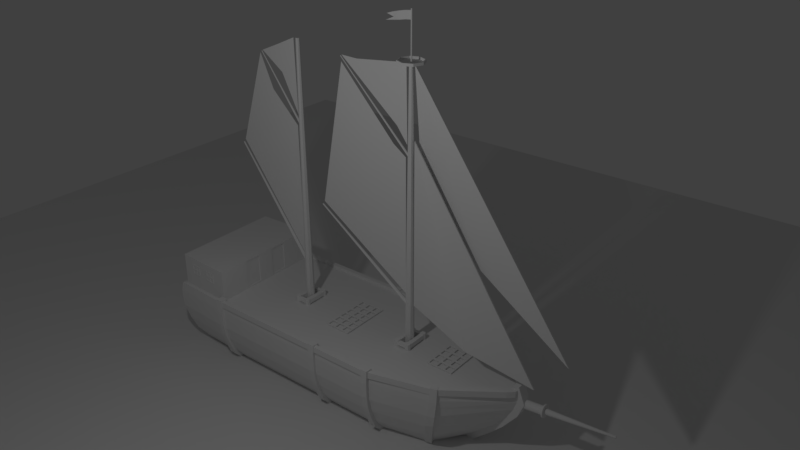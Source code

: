 # Source: PirateShip.blend  (saved by Blender 2.78.0; exported with 4.5.12 LTS)
import bpy
from mathutils import Matrix  # noqa: F401  (used for matrix-valued properties, if any)

bpy.ops.wm.read_factory_settings(use_empty=True)
scene = bpy.context.scene
scene.name = 'Scene'

# ---- collections
col_collection_1 = bpy.data.collections.new('Collection 1'); scene.collection.children.link(col_collection_1)

# ---- world
world_world = bpy.data.worlds.new('World'); scene.world = world_world
world_world.color = (0.05088, 0.05088, 0.05088)
world_world.use_sun_shadow = False
world_world.sun_shadow_jitter_overblur = 0.0
world_world.cycles.sampling_method = 'MANUAL'

# ---- cameras
cam_camera = bpy.data.cameras.new('Camera')
cam_camera.clip_end = 100.0
cam_camera.lens = 35.0
cam_camera.sensor_width = 32.0
cam_camera.sensor_height = 18.0
cam_camera.ortho_scale = 7.314
cam_camera.dof.focus_distance = 0.0
cam_camera.dof.aperture_fstop = 128.0

# ---- lights
light_lamp = bpy.data.lights.new('Lamp', 'POINT')
light_lamp.transmission_factor = 0.0
light_lamp.cutoff_distance = 30.0
light_lamp.energy = 100.0
light_lamp.shadow_buffer_clip_start = 1.001
light_lamp.shadow_soft_size = 0.1
light_lamp.shadow_maximum_resolution = 0.006
light_lamp.use_absolute_resolution = True

# ---- meshes
me_cube_003 = bpy.data.meshes.new('Cube.003')
me_cube_003.from_pydata([(0.0, 0.75, -1.0), (0.0, 0.75, 1.0), (0.0, 1.0, -1.0), (0.0, 1.0, 1.0), (1.0, 0.75, -1.0), (1.0, 0.75, 1.0), (1.0, 1.0, -1.0), (1.0, 1.0, 1.0), (0.75, 1.0, -1.0), (0.75, 1.0, 1.0), (0.75, 0.75, -1.0), (0.75, 0.75, 1.0), (1.0, 0.0, 1.0), (1.0, 0.0, -1.0), (0.75, 0.0, -1.0), (0.75, 0.0, 1.0)], [], [(0, 1, 3, 2), (8, 9, 7, 6), (6, 7, 5, 4), (10, 11, 1, 0), (8, 6, 4, 10), (9, 3, 1, 11), (7, 9, 11, 5), (2, 8, 10, 0), (5, 11, 15, 12), (2, 3, 9, 8), (13, 12, 15, 14), (4, 5, 12, 13), (11, 10, 14, 15), (10, 4, 13, 14)])
me_cube_003.use_remesh_preserve_volume = False
me_cube_003.use_remesh_preserve_attributes = False
me_cube_003.use_mirror_vertex_groups = False
me_cube_003.update()
me_cube_002 = bpy.data.meshes.new('Cube.002')
me_cube_002.from_pydata([(0.0, 0.75, -1.0), (0.0, 0.75, 1.0), (0.0, 1.0, -1.0), (0.0, 1.0, 1.0), (1.0, 0.75, -1.0), (1.0, 0.75, 1.0), (1.0, 1.0, -1.0), (1.0, 1.0, 1.0), (0.75, 1.0, -1.0), (0.75, 1.0, 1.0), (0.75, 0.75, -1.0), (0.75, 0.75, 1.0), (1.0, 0.0, 1.0), (1.0, 0.0, -1.0), (0.75, 0.0, -1.0), (0.75, 0.0, 1.0)], [], [(0, 1, 3, 2), (8, 9, 7, 6), (6, 7, 5, 4), (10, 11, 1, 0), (8, 6, 4, 10), (9, 3, 1, 11), (7, 9, 11, 5), (2, 8, 10, 0), (5, 11, 15, 12), (2, 3, 9, 8), (13, 12, 15, 14), (4, 5, 12, 13), (11, 10, 14, 15), (10, 4, 13, 14)])
me_cube_002.use_remesh_preserve_volume = False
me_cube_002.use_remesh_preserve_attributes = False
me_cube_002.use_mirror_vertex_groups = False
me_cube_002.update()
me_plane_001 = bpy.data.meshes.new('Plane.001')
me_plane_001.from_pydata([(-1.0, -1.0, 0.0), (1.0, -1.0, 0.0), (-1.0, 1.0, 0.0), (1.0, 1.0, 0.0)], [], [(0, 1, 3, 2)])
me_plane_001.use_remesh_preserve_volume = False
me_plane_001.use_remesh_preserve_attributes = False
me_plane_001.use_mirror_vertex_groups = False
me_plane_001.update()
me_cylinder_004 = bpy.data.meshes.new('Cylinder.004')
me_cylinder_004.from_pydata([(0.0, 1.0, -1.0), (-3.783e-08, 0.3652, 4.598), (0.7071, 0.7071, -1.0), (0.2583, 0.2583, 4.598), (1.0, -4.371e-08, -1.0), (0.3652, 4.213e-09, 4.598), (0.7071, -0.7071, -1.0), (0.2583, -0.2583, 4.598), (-8.742e-08, -1.0, -1.0), (-6.977e-08, -0.3652, 4.598), (-0.7071, -0.7071, -1.0), (-0.2583, -0.2583, 4.598), (-1.0, 1.192e-08, -1.0), (-0.3652, 2.453e-08, 4.598), (-0.7071, 0.7071, -1.0), (-0.2583, 0.2583, 4.598), (-3.053e-08, 0.1092, 0.9782), (-9.601e-08, 20.06, 2.154), (0.2763, 0.01725, 0.9838), (0.1009, 20.03, 2.156), (0.3908, -0.2046, 0.9974), (0.1427, 19.95, 2.161), (0.2763, -0.4265, 1.011), (0.1009, 19.87, 2.166), (-6.469e-08, -0.5184, 1.017), (-1.085e-07, 19.83, 2.168), (-0.2763, -0.4265, 1.011), (-0.1009, 19.87, 2.166), (-0.3908, -0.2046, 0.9974), (-0.1427, 19.95, 2.161), (-0.2763, 0.01725, 0.9838), (-0.1009, 20.03, 2.156), (-4.114e-08, 0.15, 3.28), (-4.955e-08, 14.69, 4.48), (0.1572, 0.09771, 3.284), (0.05742, 14.67, 4.481), (0.2223, -0.02852, 3.291), (0.0812, 14.62, 4.484), (0.1572, -0.1547, 3.299), (0.05742, 14.58, 4.486), (-6.057e-08, -0.207, 3.302), (-5.665e-08, 14.56, 4.488), (-0.1572, -0.1547, 3.299), (-0.05742, 14.58, 4.486), (-0.2223, -0.02852, 3.291), (-0.0812, 14.62, 4.484), (-0.1572, 0.09771, 3.284), (-0.05742, 14.67, 4.481), (-9.467e-07, 14.47, 4.404), (9.03e-07, 19.47, 2.217), (-9.537e-07, 0.997, 3.291), (-8.964e-07, 11.1, 4.491), (-9.05e-07, 3.559, 3.439), (9.537e-07, 0.8772, 1.194), (9.896e-07, 2.815, 3.709), (-9.664e-07, 0.9433, 4.589), (9.554e-07, 0.7083, 3.474), (-9.633e-07, 14.36, 4.5), (-0.02924, 14.47, 4.404), (-0.02924, 19.47, 2.217), (-0.02924, 0.997, 3.291), (-0.02924, 11.1, 4.491), (-0.02924, 3.559, 3.439), (-0.02924, 0.8772, 1.194), (-0.02924, 2.815, 3.709), (-0.02924, 0.9433, 4.589), (-0.02924, 0.7083, 3.474), (-0.02924, 14.36, 4.5), (4.921e-07, -0.8678, 3.563), (2.399e-06, -1.003, 1.053), (-0.599, -25.89, 0.5487), (-2.29, -13.44, 0.8007), (1.697, -1.003, 3.059), (-0.599, -31.55, 1.1), (4.921e-07, -0.8678, 4.587), (0.837, -13.44, 1.99), (-0.2034, -0.8678, 3.563), (-0.2034, -1.003, 1.053), (-2.493, -13.44, 0.8007), (-0.8024, -25.89, 0.5487), (-0.2034, -0.8678, 4.587), (1.494, -1.003, 3.059), (0.6336, -13.44, 1.99), (-0.8024, -31.55, 1.1), (0.09296, 0.09296, 4.598), (-4.86e-08, 0.1315, 4.598), (0.1315, 8.812e-09, 4.598), (0.09296, -0.09296, 4.598), (-6.009e-08, -0.1315, 4.598), (-0.09296, -0.09296, 4.598), (-0.1315, 1.613e-08, 4.598), (-0.09296, 0.09296, 4.598), (0.09296, 0.09296, 5.281), (-4.86e-08, 0.1315, 5.281), (0.1315, 8.812e-09, 5.281), (0.09296, -0.09296, 5.281), (-6.009e-08, -0.1315, 5.281), (-0.09296, -0.09296, 5.281), (-0.1315, 1.613e-08, 5.281), (-0.09296, 0.09296, 5.281), (0.0809, 5.087, 5.077), (0.03735, -0.1167, 5.14), (0.342, 5.087, 5.159), (0.02415, -0.1167, 5.26), (0.382, 3.786, 5.088), (0.05194, 2.495, 5.108), (0.2047, 1.265, 5.126), (0.09893, 1.265, 5.243), (0.03731, 2.495, 5.223), (0.3127, 3.786, 5.194), (0.2954, 3.664, 5.13), (0.06879, -0.1167, 5.199), (0.1557, 3.248, 5.138), (0.06664, 2.495, 5.164), (0.1001, 1.265, 5.184), (8.062e-08, 2.353, 4.598), (1.664, 1.664, 4.598), (2.353, -7.422e-08, 4.598), (1.664, -1.664, 4.598), (-1.251e-07, -2.353, 4.598), (-1.664, -1.664, 4.598), (-2.353, 5.668e-08, 4.598), (-1.664, 1.664, 4.598), (8.062e-08, 2.353, 4.637), (1.664, 1.664, 4.637), (2.353, -7.422e-08, 4.637), (1.664, -1.664, 4.637), (-1.251e-07, -2.353, 4.637), (-1.664, -1.664, 4.637), (-2.353, 5.668e-08, 4.637), (-1.664, 1.664, 4.637), (7.36e-08, 2.148, 4.637), (1.519, 1.519, 4.637), (2.148, -6.775e-08, 4.637), (1.519, -1.519, 4.637), (-1.142e-07, -2.148, 4.637), (-1.519, -1.519, 4.637), (-2.148, 5.174e-08, 4.637), (-1.519, 1.519, 4.637), (7.36e-08, 2.148, 4.601), (1.519, 1.519, 4.601), (2.148, -6.775e-08, 4.601), (1.519, -1.519, 4.601), (-1.142e-07, -2.148, 4.601), (-1.519, -1.519, 4.601), (-2.148, 5.174e-08, 4.601), (-1.519, 1.519, 4.601), (-1.192e-07, 0.0, 4.601)], [], [(0, 1, 3, 2), (2, 3, 5, 4), (4, 5, 7, 6), (6, 7, 9, 8), (8, 9, 11, 10), (10, 11, 13, 12), (7, 5, 86, 87), (12, 13, 15, 14), (14, 15, 1, 0), (0, 2, 4, 6, 8, 10, 12, 14), (16, 17, 19, 18), (18, 19, 21, 20), (20, 21, 23, 22), (22, 23, 25, 24), (24, 25, 27, 26), (26, 27, 29, 28), (19, 17, 31, 29, 27, 25, 23, 21), (28, 29, 31, 30), (30, 31, 17, 16), (16, 18, 20, 22, 24, 26, 28, 30), (32, 33, 35, 34), (34, 35, 37, 36), (36, 37, 39, 38), (38, 39, 41, 40), (40, 41, 43, 42), (42, 43, 45, 44), (35, 33, 47, 45, 43, 41, 39, 37), (44, 45, 47, 46), (46, 47, 33, 32), (32, 34, 36, 38, 40, 42, 44, 46), (52, 50, 53), (48, 52, 53, 49), (51, 55, 56, 54), (54, 57, 51), (62, 63, 60), (58, 59, 63, 62), (61, 64, 66, 65), (64, 61, 67), (52, 62, 60, 50), (54, 64, 67, 57), (49, 59, 58, 48), (56, 66, 64, 54), (53, 63, 59, 49), (55, 65, 66, 56), (51, 61, 65, 55), (57, 67, 61, 51), (48, 58, 62, 52), (50, 60, 63, 53), (68, 70, 71), (68, 71, 69), (74, 73, 75), (74, 75, 72), (76, 78, 79), (76, 77, 78), (80, 82, 83), (80, 81, 82), (71, 70, 79, 78), (75, 73, 83, 82), (70, 68, 76, 79), (73, 74, 80, 83), (68, 69, 77, 76), (74, 72, 81, 80), (69, 71, 78, 77), (72, 75, 82, 81), (90, 89, 97, 98), (13, 11, 89, 90), (9, 7, 87, 88), (15, 13, 90, 91), (5, 3, 84, 86), (11, 9, 88, 89), (1, 15, 91, 85), (3, 1, 85, 84), (92, 93, 99, 98, 97, 96, 95, 94), (88, 87, 95, 96), (86, 84, 92, 94), (91, 90, 98, 99), (89, 88, 96, 97), (87, 86, 94, 95), (84, 85, 93, 92), (85, 91, 99, 93), (114, 111, 103, 107), (110, 112, 109, 102), (112, 113, 108, 109), (113, 114, 107, 108), (105, 106, 114, 113), (104, 105, 113, 112), (100, 104, 112, 110), (106, 101, 111, 114), (13, 121, 122, 15), (3, 116, 117, 5), (9, 119, 120, 11), (15, 122, 115, 1), (1, 115, 116, 3), (5, 117, 118, 7), (11, 120, 121, 13), (7, 118, 119, 9), (122, 130, 123, 115), (120, 128, 129, 121), (118, 126, 127, 119), (116, 124, 125, 117), (121, 129, 130, 122), (119, 127, 128, 120), (117, 125, 126, 118), (115, 123, 124, 116), (125, 133, 134, 126), (123, 131, 132, 124), (130, 138, 131, 123), (128, 136, 137, 129), (126, 134, 135, 127), (124, 132, 133, 125), (129, 137, 138, 130), (127, 135, 136, 128), (137, 145, 146, 138), (135, 143, 144, 136), (133, 141, 142, 134), (131, 139, 140, 132), (138, 146, 139, 131), (136, 144, 145, 137), (134, 142, 143, 135), (132, 140, 141, 133), (141, 147, 142), (139, 147, 140), (146, 147, 139), (144, 147, 145), (142, 147, 143), (140, 147, 141), (145, 147, 146), (143, 147, 144)])
me_cylinder_004.use_remesh_preserve_volume = False
me_cylinder_004.use_remesh_preserve_attributes = False
me_cylinder_004.use_mirror_vertex_groups = False
me_cylinder_004.update()
me_cylinder_001 = bpy.data.meshes.new('Cylinder.001')
me_cylinder_001.from_pydata([(0.0, 1.0, -1.0), (-3.783e-08, 0.3652, 4.598), (0.7071, 0.7071, -1.0), (0.2583, 0.2583, 4.598), (1.0, -4.371e-08, -1.0), (0.3652, 4.213e-09, 4.598), (0.7071, -0.7071, -1.0), (0.2583, -0.2583, 4.598), (-8.742e-08, -1.0, -1.0), (-6.977e-08, -0.3652, 4.598), (-0.7071, -0.7071, -1.0), (-0.2583, -0.2583, 4.598), (-1.0, 1.192e-08, -1.0), (-0.3652, 2.453e-08, 4.598), (-0.7071, 0.7071, -1.0), (-0.2583, 0.2583, 4.598), (-3.053e-08, 0.1092, 0.9782), (-4.532e-08, 15.73, 2.747), (0.2763, 0.01725, 0.9838), (0.1009, 15.69, 2.749), (0.3908, -0.2046, 0.9974), (0.1427, 15.61, 2.754), (0.2763, -0.4265, 1.011), (0.1009, 15.53, 2.759), (-6.469e-08, -0.5184, 1.017), (-5.779e-08, 15.5, 2.761), (-0.2763, -0.4265, 1.011), (-0.1009, 15.53, 2.759), (-0.3908, -0.2046, 0.9974), (-0.1427, 15.61, 2.754), (-0.2763, 0.01725, 0.9838), (-0.1009, 15.69, 2.749), (-4.114e-08, 0.15, 3.28), (-4.955e-08, 9.034, 4.287), (0.1572, 0.09771, 3.284), (0.05742, 9.015, 4.288), (0.2223, -0.02852, 3.291), (0.0812, 8.969, 4.291), (0.1572, -0.1547, 3.299), (0.05742, 8.923, 4.293), (-6.057e-08, -0.207, 3.302), (-5.665e-08, 8.903, 4.295), (-0.1572, -0.1547, 3.299), (-0.05742, 8.923, 4.293), (-0.2223, -0.02852, 3.291), (-0.0812, 8.969, 4.291), (-0.1572, 0.09771, 3.284), (-0.05742, 9.015, 4.288), (-9.534e-07, 9.337, 4.26), (9.537e-07, 15.13, 2.809), (-9.537e-07, 0.997, 3.291), (-9.721e-07, 4.803, 4.445), (-9.455e-07, 6.628, 3.751), (9.537e-07, 0.8772, 1.194), (9.646e-07, 4.121, 4.043), (-9.664e-07, 0.9433, 4.589), (9.554e-07, 0.7083, 3.474), (-9.633e-07, 8.707, 4.307), (-0.02924, 9.337, 4.26), (-0.02924, 15.13, 2.809), (-0.02924, 0.997, 3.291), (-0.02924, 4.803, 4.445), (-0.02924, 6.628, 3.751), (-0.02924, 0.8772, 1.194), (-0.02924, 4.121, 4.043), (-0.02924, 0.9433, 4.589), (-0.02924, 0.7083, 3.474), (-0.02924, 8.707, 4.307)], [], [(0, 1, 3, 2), (2, 3, 5, 4), (4, 5, 7, 6), (6, 7, 9, 8), (8, 9, 11, 10), (10, 11, 13, 12), (3, 1, 15, 13, 11, 9, 7, 5), (12, 13, 15, 14), (14, 15, 1, 0), (0, 2, 4, 6, 8, 10, 12, 14), (16, 17, 19, 18), (18, 19, 21, 20), (20, 21, 23, 22), (22, 23, 25, 24), (24, 25, 27, 26), (26, 27, 29, 28), (19, 17, 31, 29, 27, 25, 23, 21), (28, 29, 31, 30), (30, 31, 17, 16), (16, 18, 20, 22, 24, 26, 28, 30), (32, 33, 35, 34), (34, 35, 37, 36), (36, 37, 39, 38), (38, 39, 41, 40), (40, 41, 43, 42), (42, 43, 45, 44), (35, 33, 47, 45, 43, 41, 39, 37), (44, 45, 47, 46), (46, 47, 33, 32), (32, 34, 36, 38, 40, 42, 44, 46), (52, 50, 53), (48, 52, 53, 49), (51, 55, 56, 54), (54, 57, 51), (62, 63, 60), (58, 59, 63, 62), (61, 64, 66, 65), (64, 61, 67), (52, 62, 60, 50), (54, 64, 67, 57), (49, 59, 58, 48), (56, 66, 64, 54), (53, 63, 59, 49), (55, 65, 66, 56), (51, 61, 65, 55), (57, 67, 61, 51), (48, 58, 62, 52), (50, 60, 63, 53)])
me_cylinder_001.use_remesh_preserve_volume = False
me_cylinder_001.use_remesh_preserve_attributes = False
me_cylinder_001.use_mirror_vertex_groups = False
me_cylinder_001.update()
me_plane = bpy.data.meshes.new('Plane')
me_plane.from_pydata([(0.0, 0.0, 1.134), (1.0, 0.0, 1.134), (0.0, 1.0, 1.134), (1.0, 1.0, 1.134), (0.0, 2.0, 1.134), (0.756, 2.0, 1.134), (0.0, 2.938, 1.134), (0.0, -2.0, 1.134), (1.0, -2.0, 1.134), (0.0, -3.0, 1.134), (0.9549, -3.0, 1.134), (1.015, 0.0, 0.9912), (1.015, 1.0, 0.9912), (0.7672, 2.0, 0.9912), (0.0, 3.0, 0.9912), (1.015, -2.0, 0.9912), (0.0, -3.03, 0.9912), (0.9691, -3.03, 0.9912), (1.015, 0.0, 0.8575), (1.015, 1.0, 0.8575), (0.7672, 1.982, 0.8575), (0.0, 2.95, 0.8575), (1.015, -2.0, 0.8575), (0.0, -3.03, 0.8575), (0.9691, -3.03, 0.8575), (1.01, 0.0, 0.697), (1.01, 1.0, 0.697), (0.7632, 1.96, 0.697), (0.0, 2.863, 0.697), (1.01, -2.0, 0.697), (0.0, -3.019, 0.697), (0.9641, -3.019, 0.697), (0.9532, 0.0, 0.4593), (0.9532, 1.0, 0.4593), (0.7206, 1.884, 0.4593), (0.0, 2.671, 0.4593), (0.9532, -2.0, 0.4593), (0.0, -2.962, 0.4593), (0.9102, -2.962, 0.4593), (0.8648, 0.0, 0.2334), (0.8648, 1.0, 0.2334), (0.6538, 1.808, 0.2334), (0.0, 2.409, 0.2334), (0.8648, -2.0, 0.2334), (0.0, -2.905, 0.2334), (0.8258, -2.905, 0.2334), (0.6519, 0.0, -0.05187), (0.6519, 1.0, -0.05187), (0.4928, 1.716, -0.05187), (0.0, 2.052, -0.05187), (0.6519, -2.0, -0.05187), (0.0, -2.766, -0.05187), (0.6226, -2.766, -0.05187), (0.1634, 0.0, -0.3144), (0.1634, 1.0, -0.3144), (0.1235, 1.602, -0.3144), (0.0, 1.602, -0.3144), (0.1634, -2.0, -0.3144), (0.0, -2.449, -0.3144), (0.156, -2.449, -0.3144), (0.0, -2.0, 1.134), (0.94, -2.0, 1.134), (0.0, -2.94, 1.134), (0.8976, -2.94, 1.134), (0.0, -2.0, 1.658), (0.94, -2.0, 1.658), (0.0, -2.94, 1.658), (0.8976, -2.94, 1.658), (0.0, -2.054, -0.2496), (0.936, -2.054, 1.2), (0.0, -1.946, -0.2496), (0.936, -1.946, 1.2), (0.0, -2.054, -0.3591), (1.045, -2.054, 1.205), (0.0, -1.946, -0.3591), (1.045, -1.946, 1.205), (0.2249, -2.054, -0.2496), (0.5159, -2.054, -0.09289), (0.663, -2.054, 0.06221), (0.9469, -2.054, 0.9863), (0.9469, -1.946, 0.9863), (0.663, -1.946, 0.06221), (0.5159, -1.946, -0.09289), (0.2249, -1.946, -0.2496), (1.056, -1.946, 0.9919), (0.7424, -1.946, -0.0131), (0.5953, -1.946, -0.1682), (0.2249, -1.946, -0.3591), (1.056, -2.054, 0.9919), (0.7424, -2.054, -0.0131), (0.5953, -2.054, -0.1682), (0.2249, -2.054, -0.3591), (0.7849, -2.054, 0.1871), (0.9001, -2.054, 0.496), (0.9001, -1.946, 0.496), (0.7849, -1.946, 0.1871), (0.9888, -1.946, 0.4446), (0.869, -1.946, 0.1285), (0.9888, -2.054, 0.4446), (0.869, -2.054, 0.1285), (0.9339, -2.054, 0.6154), (0.9474, -2.054, 0.7753), (0.9474, -1.946, 0.7753), (0.9339, -1.946, 0.6154), (1.049, -1.946, 0.7476), (1.019, -1.946, 0.5581), (1.049, -2.054, 0.7476), (1.019, -2.054, 0.5581), (0.0, -0.06867, -0.2496), (0.936, -0.06867, 1.2), (0.0, 0.0398, -0.2496), (0.936, 0.0398, 1.2), (0.0, -0.06867, -0.3591), (1.045, -0.06867, 1.205), (0.0, 0.0398, -0.3591), (1.045, 0.0398, 1.205), (0.2249, -0.06867, -0.2496), (0.5159, -0.06867, -0.09289), (0.663, -0.06867, 0.06221), (0.9469, -0.06867, 0.9863), (0.9469, 0.0398, 0.9863), (0.663, 0.0398, 0.06221), (0.5159, 0.0398, -0.09289), (0.2249, 0.0398, -0.2496), (1.056, 0.0398, 0.9919), (0.7424, 0.0398, -0.0131), (0.5953, 0.0398, -0.1682), (0.2249, 0.0398, -0.3591), (1.056, -0.06867, 0.9919), (0.7424, -0.06867, -0.0131), (0.5953, -0.06867, -0.1682), (0.2249, -0.06867, -0.3591), (0.7849, -0.06867, 0.1871), (0.9001, -0.06867, 0.496), (0.9001, 0.0398, 0.496), (0.7849, 0.0398, 0.1871), (0.9888, 0.0398, 0.4446), (0.869, 0.0398, 0.1285), (0.9888, -0.06867, 0.4446), (0.869, -0.06867, 0.1285), (0.9339, -0.06867, 0.6154), (0.9474, -0.06867, 0.7753), (0.9474, 0.0398, 0.7753), (0.9339, 0.0398, 0.6154), (1.049, 0.0398, 0.7476), (1.019, 0.0398, 0.5581), (1.049, -0.06867, 0.7476), (1.019, -0.06867, 0.5581), (0.0, 0.9458, -0.2496), (0.936, 0.9458, 1.2), (0.0, 1.054, -0.2496), (0.936, 1.054, 1.2), (0.0, 0.9458, -0.3591), (1.045, 0.9458, 1.205), (0.0, 1.054, -0.3591), (1.045, 1.054, 1.205), (0.2249, 0.9458, -0.2496), (0.5159, 0.9458, -0.09289), (0.663, 0.9458, 0.06221), (0.9469, 0.9458, 0.9863), (0.9469, 1.054, 0.9863), (0.663, 1.054, 0.06221), (0.5159, 1.054, -0.09289), (0.2249, 1.054, -0.2496), (1.056, 1.054, 0.9919), (0.7424, 1.054, -0.0131), (0.5953, 1.054, -0.1682), (0.2249, 1.054, -0.3591), (1.056, 0.9458, 0.9919), (0.7424, 0.9458, -0.0131), (0.5953, 0.9458, -0.1682), (0.2249, 0.9458, -0.3591), (0.7849, 0.9458, 0.1871), (0.9001, 0.9458, 0.496), (0.9001, 1.054, 0.496), (0.7849, 1.054, 0.1871), (0.9888, 1.054, 0.4446), (0.869, 1.054, 0.1285), (0.9888, 0.9458, 0.4446), (0.869, 0.9458, 0.1285), (0.9339, 0.9458, 0.6154), (0.9474, 0.9458, 0.7753), (0.9474, 1.054, 0.7753), (0.9339, 1.054, 0.6154), (1.049, 1.054, 0.7476), (1.019, 1.054, 0.5581), (1.049, 0.9458, 0.7476), (1.019, 0.9458, 0.5581), (0.0669, 1.501, -0.2288), (0.7059, 1.924, 1.193), (0.0321, 1.603, -0.2439), (0.6711, 2.027, 1.185), (0.07045, 1.486, -0.3371), (0.7858, 1.952, 1.199), (0.03565, 1.588, -0.3522), (0.751, 2.054, 1.191), (0.1941, 1.557, -0.21), (0.4022, 1.651, -0.05778), (0.505, 1.709, 0.09429), (0.7208, 1.924, 0.9633), (0.686, 2.027, 0.9597), (0.4702, 1.81, 0.0792), (0.3674, 1.753, -0.07288), (0.1593, 1.659, -0.2251), (0.7659, 2.054, 0.9672), (0.5308, 1.82, 0.003814), (0.4281, 1.762, -0.1483), (0.1628, 1.644, -0.3335), (0.8007, 1.952, 0.9708), (0.5657, 1.718, 0.01891), (0.4629, 1.661, -0.1332), (0.1976, 1.542, -0.3184), (0.5859, 1.756, 0.2186), (0.6894, 1.84, 0.4885), (0.6543, 1.943, 0.4883), (0.5497, 1.858, 0.2072), (0.7097, 1.964, 0.4317), (0.6067, 1.871, 0.142), (0.7504, 1.861, 0.4319), (0.6429, 1.769, 0.1533), (0.7233, 1.866, 0.585), (0.728, 1.902, 0.7492), (0.6932, 2.005, 0.7451), (0.6885, 1.969, 0.5875), (0.7684, 2.029, 0.719), (0.7401, 1.992, 0.533), (0.8032, 1.927, 0.7232), (0.7876, 1.89, 0.5304), (-1.455e-11, 1.394, -0.243), (-1.455e-11, 2.808, 1.19), (-1.455e-11, 1.394, -0.3627), (-1.455e-11, 2.917, 1.238), (0.0742, 1.394, -0.243), (0.0742, 2.808, 1.19), (0.0742, 1.394, -0.3627), (0.0742, 2.917, 1.238), (-1.455e-11, 1.68, -0.243), (-1.455e-11, 1.885, -0.09513), (-1.455e-11, 2.119, 0.06836), (-1.455e-11, 2.423, 0.3513), (-1.455e-11, 2.622, 0.5562), (2.91e-11, 2.896, 0.9754), (2.91e-11, 3.015, 0.9893), (-1.455e-11, 2.708, 0.4728), (-1.455e-11, 2.509, 0.2679), (-1.455e-11, 2.187, -0.02979), (-1.455e-11, 1.953, -0.1933), (-1.455e-11, 1.68, -0.3627), (0.0755, 3.015, 0.9893), (0.0742, 2.708, 0.4728), (0.0742, 2.509, 0.2679), (0.0742, 2.187, -0.02979), (0.0742, 1.953, -0.1933), (0.0742, 1.68, -0.3627), (0.0755, 2.896, 0.9754), (0.0742, 2.622, 0.5562), (0.0742, 2.423, 0.3513), (0.0742, 2.119, 0.06836), (0.0742, 1.885, -0.09513), (0.0742, 1.68, -0.243), (-1.455e-11, 2.817, 0.7912), (-1.455e-11, 2.92, 0.7495), (0.0742, 2.92, 0.7495), (0.0742, 2.817, 0.7912), (0.03278, 3.286, 0.9043), (7.429e-08, 3.286, 0.8978), (7.53e-08, 2.919, 0.8862), (7.53e-08, 3.263, 0.9163), (0.02496, 2.919, 0.8912), (0.02496, 3.262, 0.9212), (0.04612, 2.918, 0.9053), (0.04612, 3.261, 0.9353), (0.06026, 2.916, 0.9264), (0.06026, 3.259, 0.9564), (0.06523, 2.914, 0.9512), (0.06523, 3.257, 0.9813), (0.06026, 2.912, 0.9761), (0.06026, 3.255, 1.006), (0.04612, 2.91, 0.9972), (0.04612, 3.253, 1.027), (0.02496, 2.908, 1.011), (0.02496, 3.252, 1.041), (8.515e-08, 2.908, 1.016), (8.515e-08, 3.251, 1.046), (0.06058, 3.284, 0.9228), (0.07915, 3.282, 0.9505), (0.08567, 3.279, 0.9832), (0.07915, 3.276, 1.016), (0.06058, 3.274, 1.044), (0.03278, 3.272, 1.062), (8.722e-08, 3.272, 1.069), (0.03663, 3.287, 0.8951), (7.363e-08, 3.287, 0.8878), (0.06768, 3.285, 0.9158), (0.08843, 3.282, 0.9467), (0.09572, 3.279, 0.9832), (0.08843, 3.276, 1.02), (0.06768, 3.273, 1.051), (0.03663, 3.271, 1.071), (8.808e-08, 3.271, 1.079), (0.03663, 3.306, 0.8968), (7.363e-08, 3.307, 0.8895), (0.06768, 3.305, 0.9175), (0.08843, 3.302, 0.9484), (0.09572, 3.299, 0.9849), (0.08843, 3.296, 1.021), (0.06768, 3.293, 1.052), (0.03663, 3.291, 1.073), (8.808e-08, 3.29, 1.08), (0.01667, 3.302, 0.9448), (7.677e-08, 3.303, 0.9415), (0.03079, 3.301, 0.9542), (0.04024, 3.3, 0.9683), (0.04355, 3.299, 0.9849), (0.04024, 3.297, 1.002), (0.03079, 3.296, 1.016), (0.01667, 3.295, 1.025), (8.335e-08, 3.295, 1.028), (0.001176, 4.316, 1.057), (-0.005747, 4.317, 1.056), (0.007045, 4.316, 1.061), (0.01097, 4.316, 1.067), (0.01234, 4.315, 1.074), (0.01097, 4.314, 1.081), (0.007045, 4.314, 1.087), (0.001176, 4.314, 1.09), (-0.005747, 4.313, 1.092), (0.0, 2.804, 1.085), (0.0, 2.804, 1.183), (0.0, 2.903, 1.085), (0.0, 2.903, 1.183), (0.08213, 2.799, 1.085), (0.08213, 2.799, 1.183), (0.1166, 2.892, 1.085), (0.1166, 2.892, 1.183), (0.1982, 2.806, 1.183), (0.1982, 2.806, 1.085), (0.1445, 2.723, 1.085), (0.1445, 2.723, 1.183), (0.7639, 2.015, 1.183), (0.7639, 2.015, 1.085), (0.6988, 1.99, 1.085), (0.6988, 1.99, 1.183), (1.036, 1.005, 1.183), (1.036, 1.005, 1.085), (0.9663, 1.005, 1.085), (0.9663, 1.005, 1.183), (1.036, -0.008637, 1.183), (1.036, -0.008637, 1.085), (0.9663, -0.008637, 1.085), (0.9663, -0.008637, 1.183), (1.036, -1.978, 1.183), (1.036, -1.978, 1.085), (0.9663, -1.978, 1.085), (0.9663, -1.978, 1.183), (0.1815, -0.8521, 1.109), (0.1815, -0.8521, 1.237), (0.1815, -1.043, 1.237), (0.1815, -1.043, 1.109), (0.2124, -1.056, 1.237), (0.2124, -1.056, 1.109), (0.2252, -1.087, 1.237), (0.2252, -1.087, 1.109), (0.2124, -1.118, 1.237), (0.2124, -1.118, 1.109), (0.1815, -1.131, 1.237), (0.1815, -1.131, 1.109), (0.1506, -1.118, 1.237), (0.1506, -1.118, 1.109), (0.1378, -1.087, 1.237), (0.1378, -1.087, 1.109), (0.1506, -1.056, 1.237), (0.1506, -1.056, 1.109), (0.2124, -0.8649, 1.237), (0.2124, -0.8649, 1.109), (0.2252, -0.8958, 1.237), (0.2252, -0.8958, 1.109), (0.2124, -0.9267, 1.237), (0.2124, -0.9267, 1.109), (0.1815, -0.9395, 1.237), (0.1815, -0.9395, 1.109), (0.1506, -0.9267, 1.237), (0.1506, -0.9267, 1.109), (0.1378, -0.8958, 1.237), (0.1378, -0.8958, 1.109), (0.1506, -0.8649, 1.237), (0.1506, -0.8649, 1.109), (0.1506, -0.9267, 1.151), (0.1506, -0.9267, 1.194), (0.2252, -0.8958, 1.151), (0.2252, -0.8958, 1.194), (0.1815, -0.9395, 1.151), (0.1815, -0.9395, 1.194), (0.2124, -0.8649, 1.151), (0.2124, -0.8649, 1.194), (0.1815, -0.8521, 1.194), (0.1815, -0.8521, 1.151), (0.2124, -0.9267, 1.151), (0.2124, -0.9267, 1.194), (0.1378, -0.8958, 1.151), (0.1378, -0.8958, 1.194), (0.1506, -0.8649, 1.151), (0.1506, -0.8649, 1.194), (0.0, -1.122, 1.155), (0.0, -1.122, 1.225), (0.0, -1.052, 1.155), (0.0, -1.052, 1.225), (0.1875, -1.122, 1.155), (0.1875, -1.122, 1.225), (0.1875, -1.052, 1.155), (0.1875, -1.052, 1.225), (0.0, -0.9317, 1.155), (0.0, -0.9317, 1.225), (0.0, -0.8613, 1.155), (0.0, -0.8613, 1.225), (0.1875, -0.9317, 1.155), (0.1875, -0.9317, 1.225), (0.1875, -0.8613, 1.155), (0.1875, -0.8613, 1.225), (0.2114, -1.063, 1.162), (0.2114, -1.063, 1.219), (0.1544, -1.063, 1.162), (0.1544, -1.063, 1.219), (0.2114, -0.911, 1.162), (0.2114, -0.911, 1.219), (0.1544, -0.911, 1.162), (0.1544, -0.911, 1.219), (0.1815, 1.148, 1.109), (0.1815, 1.148, 1.237), (0.1815, 0.957, 1.237), (0.1815, 0.957, 1.109), (0.2124, 0.9442, 1.237), (0.2124, 0.9442, 1.109), (0.2252, 0.9133, 1.237), (0.2252, 0.9133, 1.109), (0.2124, 0.8824, 1.237), (0.2124, 0.8824, 1.109), (0.1815, 0.8697, 1.237), (0.1815, 0.8697, 1.109), (0.1506, 0.8824, 1.237), (0.1506, 0.8824, 1.109), (0.1378, 0.9133, 1.237), (0.1378, 0.9133, 1.109), (0.1506, 0.9442, 1.237), (0.1506, 0.9442, 1.109), (0.2124, 1.136, 1.237), (0.2124, 1.136, 1.109), (0.2252, 1.105, 1.237), (0.2252, 1.105, 1.109), (0.2124, 1.074, 1.237), (0.2124, 1.074, 1.109), (0.1815, 1.061, 1.237), (0.1815, 1.061, 1.109), (0.1506, 1.074, 1.237), (0.1506, 1.074, 1.109), (0.1378, 1.105, 1.237), (0.1378, 1.105, 1.109), (0.1506, 1.136, 1.237), (0.1506, 1.136, 1.109), (0.1506, 1.074, 1.151), (0.1506, 1.074, 1.194), (0.2252, 1.105, 1.151), (0.2252, 1.105, 1.194), (0.1815, 1.061, 1.151), (0.1815, 1.061, 1.194), (0.2124, 1.136, 1.151), (0.2124, 1.136, 1.194), (0.1815, 1.148, 1.194), (0.1815, 1.148, 1.151), (0.2124, 1.074, 1.151), (0.2124, 1.074, 1.194), (0.1378, 1.105, 1.151), (0.1378, 1.105, 1.194), (0.1506, 1.136, 1.151), (0.1506, 1.136, 1.194), (0.0, 0.8782, 1.155), (0.0, 0.8782, 1.225), (0.0, 0.9486, 1.155), (0.0, 0.9486, 1.225), (0.1875, 0.8782, 1.155), (0.1875, 0.8782, 1.225), (0.1875, 0.9486, 1.155), (0.1875, 0.9486, 1.225), (0.0, 1.069, 1.155), (0.0, 1.069, 1.225), (0.0, 1.139, 1.155), (0.0, 1.139, 1.225), (0.1875, 1.069, 1.155), (0.1875, 1.069, 1.225), (0.1875, 1.139, 1.155), (0.1875, 1.139, 1.225), (0.2114, 0.9378, 1.162), (0.2114, 0.9378, 1.219), (0.1544, 0.9378, 1.162), (0.1544, 0.9378, 1.219), (0.2114, 1.089, 1.162), (0.2114, 1.089, 1.219), (0.1544, 1.089, 1.162), (0.1544, 1.089, 1.219), (0.5898, 0.0, 1.134), (0.9231, 0.0, 1.134), (0.9231, 1.0, 1.134), (0.5898, 1.0, 1.134), (0.6979, 2.0, 1.134), (0.4459, 2.0, 1.134), (0.5898, -2.0, 1.134), (0.9231, -2.0, 1.134), (0.5632, -3.0, 1.134), (0.8816, -3.0, 1.134), (0.5716, -3.03, 0.9912), (0.8946, -3.03, 0.9912), (0.5716, -3.03, 0.8575), (0.8946, -3.03, 0.8575), (0.5686, -3.019, 0.697), (0.89, -3.019, 0.697), (0.5369, -2.962, 0.4593), (0.8403, -2.962, 0.4593), (0.4871, -2.905, 0.2334), (0.7624, -2.905, 0.2334), (0.3672, -2.766, -0.05187), (0.5747, -2.766, -0.05187), (0.09203, -2.449, -0.3144), (0.144, -2.449, -0.3144), (0.5544, -2.0, 1.134), (0.8678, -2.0, 1.134), (0.5294, -2.94, 1.134), (0.8287, -2.94, 1.134), (0.5544, -2.0, 1.658), (0.8678, -2.0, 1.658), (0.5294, -2.94, 1.658), (0.8287, -2.94, 1.658), (0.1407, -2.0, 1.626), (0.1407, -2.0, 1.166), (0.4137, -2.0, 1.166), (0.4137, -2.0, 1.626), (0.1407, -2.017, 1.626), (0.1407, -2.017, 1.166), (0.4137, -2.017, 1.166), (0.4137, -2.017, 1.626)], [], [(500, 1, 3, 501), (501, 3, 5, 503), (4, 504, 503, 5, 6), (499, 0, 7, 505), (7, 9, 62, 60), (5, 3, 12, 13), (6, 5, 13, 14), (1, 8, 15, 11), (8, 10, 17, 15), (3, 1, 11, 12), (507, 9, 16, 509), (13, 12, 19, 20), (15, 17, 24, 22), (11, 15, 22, 18), (12, 11, 18, 19), (14, 13, 20, 21), (509, 16, 23, 511), (22, 24, 31, 29), (18, 22, 29, 25), (19, 18, 25, 26), (21, 20, 27, 28), (511, 23, 30, 513), (20, 19, 26, 27), (29, 31, 38, 36), (25, 29, 36, 32), (26, 25, 32, 33), (28, 27, 34, 35), (513, 30, 37, 515), (27, 26, 33, 34), (36, 38, 45, 43), (32, 36, 43, 39), (33, 32, 39, 40), (35, 34, 41, 42), (515, 37, 44, 517), (34, 33, 40, 41), (43, 45, 52, 50), (39, 43, 50, 46), (40, 39, 46, 47), (42, 41, 48, 49), (517, 44, 51, 519), (41, 40, 47, 48), (46, 50, 57, 53), (47, 46, 53, 54), (49, 48, 55, 56), (519, 51, 58, 521), (48, 47, 54, 55), (50, 52, 59, 57), (53, 57, 59, 522, 521, 58, 56, 55, 54), (60, 62, 66, 64), (505, 7, 60, 523), (10, 8, 61, 63), (508, 10, 63, 526), (527, 64, 66, 529), (64, 527, 534, 531), (63, 61, 65, 67), (526, 63, 67, 530), (79, 69, 71, 80), (80, 71, 75, 84), (84, 75, 73, 88), (88, 73, 69, 79), (70, 74, 72, 68), (75, 71, 69, 73), (72, 91, 76, 68), (91, 90, 77, 76), (90, 89, 78, 77), (106, 88, 79, 101), (74, 87, 91, 72), (87, 86, 90, 91), (86, 85, 89, 90), (104, 84, 88, 106), (70, 83, 87, 74), (83, 82, 86, 87), (82, 81, 85, 86), (102, 80, 84, 104), (68, 76, 83, 70), (76, 77, 82, 83), (77, 78, 81, 82), (101, 79, 80, 102), (78, 92, 95, 81), (92, 93, 94, 95), (81, 95, 97, 85), (95, 94, 96, 97), (85, 97, 99, 89), (97, 96, 98, 99), (89, 99, 92, 78), (99, 98, 93, 92), (93, 100, 103, 94), (100, 101, 102, 103), (94, 103, 105, 96), (103, 102, 104, 105), (96, 105, 107, 98), (105, 104, 106, 107), (98, 107, 100, 93), (107, 106, 101, 100), (119, 109, 111, 120), (120, 111, 115, 124), (124, 115, 113, 128), (128, 113, 109, 119), (110, 114, 112, 108), (115, 111, 109, 113), (112, 131, 116, 108), (131, 130, 117, 116), (130, 129, 118, 117), (146, 128, 119, 141), (114, 127, 131, 112), (127, 126, 130, 131), (126, 125, 129, 130), (144, 124, 128, 146), (110, 123, 127, 114), (123, 122, 126, 127), (122, 121, 125, 126), (142, 120, 124, 144), (108, 116, 123, 110), (116, 117, 122, 123), (117, 118, 121, 122), (141, 119, 120, 142), (118, 132, 135, 121), (132, 133, 134, 135), (121, 135, 137, 125), (135, 134, 136, 137), (125, 137, 139, 129), (137, 136, 138, 139), (129, 139, 132, 118), (139, 138, 133, 132), (133, 140, 143, 134), (140, 141, 142, 143), (134, 143, 145, 136), (143, 142, 144, 145), (136, 145, 147, 138), (145, 144, 146, 147), (138, 147, 140, 133), (147, 146, 141, 140), (159, 149, 151, 160), (160, 151, 155, 164), (164, 155, 153, 168), (168, 153, 149, 159), (150, 154, 152, 148), (155, 151, 149, 153), (152, 171, 156, 148), (171, 170, 157, 156), (170, 169, 158, 157), (186, 168, 159, 181), (154, 167, 171, 152), (167, 166, 170, 171), (166, 165, 169, 170), (184, 164, 168, 186), (150, 163, 167, 154), (163, 162, 166, 167), (162, 161, 165, 166), (182, 160, 164, 184), (148, 156, 163, 150), (156, 157, 162, 163), (157, 158, 161, 162), (181, 159, 160, 182), (158, 172, 175, 161), (172, 173, 174, 175), (161, 175, 177, 165), (175, 174, 176, 177), (165, 177, 179, 169), (177, 176, 178, 179), (169, 179, 172, 158), (179, 178, 173, 172), (173, 180, 183, 174), (180, 181, 182, 183), (174, 183, 185, 176), (183, 182, 184, 185), (176, 185, 187, 178), (185, 184, 186, 187), (178, 187, 180, 173), (187, 186, 181, 180), (199, 189, 191, 200), (200, 191, 195, 204), (204, 195, 193, 208), (208, 193, 189, 199), (190, 194, 192, 188), (195, 191, 189, 193), (192, 211, 196, 188), (211, 210, 197, 196), (210, 209, 198, 197), (226, 208, 199, 221), (194, 207, 211, 192), (207, 206, 210, 211), (206, 205, 209, 210), (224, 204, 208, 226), (190, 203, 207, 194), (203, 202, 206, 207), (202, 201, 205, 206), (222, 200, 204, 224), (188, 196, 203, 190), (196, 197, 202, 203), (197, 198, 201, 202), (221, 199, 200, 222), (198, 212, 215, 201), (212, 213, 214, 215), (201, 215, 217, 205), (215, 214, 216, 217), (205, 217, 219, 209), (217, 216, 218, 219), (209, 219, 212, 198), (219, 218, 213, 212), (213, 220, 223, 214), (220, 221, 222, 223), (214, 223, 225, 216), (223, 222, 224, 225), (216, 225, 227, 218), (225, 224, 226, 227), (218, 227, 220, 213), (227, 226, 221, 220), (232, 259, 236, 228), (242, 231, 235, 248), (248, 235, 233, 254), (254, 233, 229, 241), (230, 234, 232, 228), (235, 231, 229, 233), (259, 258, 237, 236), (258, 257, 238, 237), (257, 256, 239, 238), (256, 255, 240, 239), (263, 254, 241, 260), (234, 253, 259, 232), (253, 252, 258, 259), (252, 251, 257, 258), (251, 250, 256, 257), (250, 249, 255, 256), (262, 248, 254, 263), (230, 247, 253, 234), (247, 246, 252, 253), (246, 245, 251, 252), (245, 244, 250, 251), (244, 243, 249, 250), (261, 242, 248, 262), (243, 261, 262, 249), (249, 262, 263, 255), (255, 263, 260, 240), (289, 288, 297, 298), (266, 267, 269, 268), (286, 285, 294, 295), (281, 279, 288, 289), (268, 269, 271, 270), (275, 273, 285, 286), (270, 271, 273, 272), (285, 284, 293, 294), (269, 267, 265, 264), (272, 273, 275, 274), (288, 287, 296, 297), (274, 275, 277, 276), (276, 277, 279, 278), (278, 279, 281, 280), (283, 281, 289, 290), (280, 281, 283, 282), (284, 264, 291, 293), (277, 275, 286, 287), (287, 286, 295, 296), (271, 269, 264, 284), (290, 289, 298, 299), (297, 296, 305, 306), (279, 277, 287, 288), (273, 271, 284, 285), (264, 265, 292, 291), (300, 301, 310, 309), (296, 295, 304, 305), (295, 294, 303, 304), (294, 293, 302, 303), (293, 291, 300, 302), (291, 292, 301, 300), (299, 298, 307, 308), (298, 297, 306, 307), (312, 311, 320, 321), (308, 307, 316, 317), (307, 306, 315, 316), (306, 305, 314, 315), (305, 304, 313, 314), (304, 303, 312, 313), (303, 302, 311, 312), (302, 300, 309, 311), (311, 309, 318, 320), (309, 310, 319, 318), (317, 316, 325, 326), (316, 315, 324, 325), (315, 314, 323, 324), (314, 313, 322, 323), (313, 312, 321, 322), (329, 330, 334, 333), (331, 333, 336, 337), (331, 332, 328, 327), (329, 333, 331, 327), (334, 330, 328, 332), (335, 338, 342, 339), (334, 332, 338, 335), (333, 334, 335, 336), (332, 331, 337, 338), (342, 341, 345, 346), (336, 335, 339, 340), (338, 337, 341, 342), (337, 336, 340, 341), (345, 344, 348, 349), (341, 340, 344, 345), (339, 342, 346, 343), (340, 339, 343, 344), (347, 350, 354, 351), (343, 346, 350, 347), (344, 343, 347, 348), (346, 345, 349, 350), (352, 351, 354, 353), (348, 347, 351, 352), (350, 349, 353, 354), (349, 348, 352, 353), (395, 394, 393, 396), (374, 376, 378, 380, 382, 384, 386, 355), (357, 359, 360, 358), (373, 375, 390, 394), (387, 399, 384, 382), (359, 361, 362, 360), (400, 402, 401, 399), (391, 387, 382, 380), (361, 363, 364, 362), (383, 385, 402, 400), (397, 391, 380, 378), (363, 365, 366, 364), (356, 385, 383, 381, 379, 377, 375, 373), (389, 397, 378, 376), (365, 367, 368, 366), (401, 396, 355, 386), (393, 389, 376, 374), (367, 369, 370, 368), (360, 362, 364, 366, 368, 370, 372, 358), (396, 393, 374, 355), (369, 371, 372, 370), (356, 373, 394, 395), (399, 401, 386, 384), (371, 357, 358, 372), (357, 371, 369, 367, 365, 363, 361, 359), (394, 390, 389, 393), (385, 356, 395, 402), (402, 395, 396, 401), (375, 377, 398, 390), (390, 398, 397, 389), (377, 379, 392, 398), (398, 392, 391, 397), (379, 381, 388, 392), (392, 388, 387, 391), (381, 383, 400, 388), (388, 400, 399, 387), (413, 414, 418, 417), (405, 406, 410, 409), (409, 410, 408, 407), (407, 408, 404, 403), (405, 409, 407, 403), (410, 406, 404, 408), (417, 418, 416, 415), (415, 416, 412, 411), (413, 417, 415, 411), (418, 414, 412, 416), (421, 422, 426, 425), (423, 424, 420, 419), (421, 425, 423, 419), (426, 422, 420, 424), (467, 466, 465, 468), (446, 448, 450, 452, 454, 456, 458, 427), (429, 431, 432, 430), (445, 447, 462, 466), (459, 471, 456, 454), (431, 433, 434, 432), (472, 474, 473, 471), (463, 459, 454, 452), (433, 435, 436, 434), (455, 457, 474, 472), (469, 463, 452, 450), (435, 437, 438, 436), (428, 457, 455, 453, 451, 449, 447, 445), (461, 469, 450, 448), (437, 439, 440, 438), (473, 468, 427, 458), (465, 461, 448, 446), (439, 441, 442, 440), (432, 434, 436, 438, 440, 442, 444, 430), (468, 465, 446, 427), (441, 443, 444, 442), (428, 445, 466, 467), (471, 473, 458, 456), (443, 429, 430, 444), (429, 443, 441, 439, 437, 435, 433, 431), (466, 462, 461, 465), (457, 428, 467, 474), (474, 467, 468, 473), (447, 449, 470, 462), (462, 470, 469, 461), (449, 451, 464, 470), (470, 464, 463, 469), (451, 453, 460, 464), (464, 460, 459, 463), (453, 455, 472, 460), (460, 472, 471, 459), (485, 486, 490, 489), (477, 478, 482, 481), (481, 482, 480, 479), (479, 480, 476, 475), (477, 481, 479, 475), (482, 478, 476, 480), (489, 490, 488, 487), (487, 488, 484, 483), (485, 489, 487, 483), (490, 486, 484, 488), (493, 494, 498, 497), (495, 496, 492, 491), (493, 497, 495, 491), (498, 494, 492, 496), (326, 325, 324, 323, 322, 321, 320, 318, 319), (62, 525, 529, 66), (525, 526, 530, 529), (61, 524, 528, 65), (524, 523, 527, 528), (65, 528, 530, 67), (528, 527, 529, 530), (9, 507, 525, 62), (507, 508, 526, 525), (8, 506, 524, 61), (506, 505, 523, 524), (52, 520, 522, 59), (520, 519, 521, 522), (45, 518, 520, 52), (518, 517, 519, 520), (38, 516, 518, 45), (516, 515, 517, 518), (31, 514, 516, 38), (514, 513, 515, 516), (24, 512, 514, 31), (512, 511, 513, 514), (17, 510, 512, 24), (510, 509, 511, 512), (10, 508, 510, 17), (508, 507, 509, 510), (1, 500, 506, 8), (500, 499, 505, 506), (2, 502, 504, 4), (502, 501, 503, 504), (0, 499, 502, 2), (499, 500, 501, 502), (534, 533, 537, 538), (523, 60, 532, 533), (527, 523, 533, 534), (60, 64, 531, 532), (537, 536, 535, 538), (533, 532, 536, 537), (531, 534, 538, 535), (532, 531, 535, 536)])
me_plane.use_remesh_preserve_volume = False
me_plane.use_remesh_preserve_attributes = False
me_plane.use_mirror_vertex_groups = False
me_plane.update()

# ---- objects
ob_cube_002 = bpy.data.objects.new('Cube.002', me_cube_003)
ob_cube_001 = bpy.data.objects.new('Cube.001', me_cube_002)
ob_cube = bpy.data.objects.new('Cube', me_cube_002)
ob_plane_001 = bpy.data.objects.new('Plane.001', me_plane_001)
ob_cylinder_001 = bpy.data.objects.new('Cylinder.001', me_cylinder_004)
ob_cylinder = bpy.data.objects.new('Cylinder', me_cylinder_001)
ob_plane = bpy.data.objects.new('Plane', me_plane)
ob_lamp = bpy.data.objects.new('Lamp', light_lamp)
ob_camera = bpy.data.objects.new('Camera', cam_camera)

# ---- transforms, parenting, visibility, modifiers, constraints
ob_cube_002.location = (0.9112, -2.698, 1.413)
ob_cube_002.rotation_euler = (1.571, -4.371e-08, 1.524)
ob_cube_002.scale = (0.0427, 0.0427, 0.00427)
ob_cube_002.lineart.crease_threshold = 0.0
_m = ob_cube_002.modifiers.new('Mirror', 'MIRROR')
_m.use_axis = (True, True, False)
_m = ob_cube_002.modifiers.new('Array', 'ARRAY')
_m.constant_offset_displace = (0.0, 0.0, 0.0)
_m = ob_cube_002.modifiers.new('Array.001', 'ARRAY')
_m.constant_offset_displace = (0.0, 0.0, 0.0)
_m.relative_offset_displace = (0.0, 1.0, 0.0)
_m = ob_cube_002.modifiers.new('Array.002', 'ARRAY')
_m.constant_offset_displace = (0.0, 0.0, 0.0)
_m.relative_offset_displace = (2.0, 0.0, 0.0)
_m = ob_cube_002.modifiers.new('Mirror.001', 'MIRROR')
_m.use_axis = (False, False, False)
ob_cube_001.location = (0.2109, 1.606, 1.151)
ob_cube_001.rotation_euler = (0.0, -0.0, 1.571)
ob_cube_001.scale = (0.06908, 0.06908, 0.006908)
ob_cube_001.lineart.crease_threshold = 0.0
_m = ob_cube_001.modifiers.new('Mirror', 'MIRROR')
_m.use_axis = (True, True, False)
_m = ob_cube_001.modifiers.new('Array', 'ARRAY')
_m.count = 3
_m.constant_offset_displace = (0.0, 0.0, 0.0)
_m = ob_cube_001.modifiers.new('Array.001', 'ARRAY')
_m.count = 4
_m.constant_offset_displace = (0.0, 0.0, 0.0)
_m.relative_offset_displace = (0.0, 1.0, 0.0)
ob_cube.location = (0.3516, -0.1896, 1.151)
ob_cube.rotation_euler = (0.0, -0.0, 1.571)
ob_cube.scale = (0.06908, 0.06908, 0.006908)
ob_cube.lineart.crease_threshold = 0.0
_m = ob_cube.modifiers.new('Mirror', 'MIRROR')
_m.use_axis = (True, True, False)
_m = ob_cube.modifiers.new('Array', 'ARRAY')
_m.count = 3
_m.constant_offset_displace = (0.0, 0.0, 0.0)
_m = ob_cube.modifiers.new('Array.001', 'ARRAY')
_m.count = 6
_m.constant_offset_displace = (0.0, 0.0, 0.0)
_m.relative_offset_displace = (0.0, 1.0, 0.0)
ob_plane_001.location = (0.0, 0.0, 0.0)
ob_plane_001.scale = (10.0, 10.0, 10.0)
ob_plane_001.lineart.crease_threshold = 0.0
ob_cylinder_001.location = (0.0, 1.002, 0.7442)
ob_cylinder_001.scale = (-0.08246, -0.08246, 1.0)
ob_cylinder_001.lineart.crease_threshold = 0.0
ob_cylinder.location = (0.0, -1.0, 0.7442)
ob_cylinder.scale = (-0.08246, -0.08246, 1.0)
ob_cylinder.lineart.crease_threshold = 0.0
ob_plane.location = (0.0, 0.0, 0.0)
ob_plane.lineart.crease_threshold = 0.0
_m = ob_plane.modifiers.new('Mirror', 'MIRROR')
ob_lamp.location = (4.076, 1.005, 5.904)
ob_lamp.rotation_euler = (0.6503, 0.05522, 1.866)
ob_lamp.lock_rotations_4d = False
ob_lamp.empty_display_type = 'ARROWS'
ob_lamp.color = (0.0, 0.0, 0.0, 0.0)
ob_lamp.lineart.crease_threshold = 0.0
ob_camera.location = (8.536, 7.598, 8.424)
ob_camera.rotation_euler = (1.109, -0.0, 2.242)
ob_camera.lock_rotations_4d = False
ob_camera.empty_display_type = 'ARROWS'
ob_camera.color = (0.0, 0.0, 0.0, 0.0)
ob_camera.display_type = 'WIRE'
ob_camera.lineart.crease_threshold = 0.0

# ---- collection membership
col_collection_1.objects.link(ob_cube_002)
col_collection_1.objects.link(ob_cube_001)
col_collection_1.objects.link(ob_cube)
col_collection_1.objects.link(ob_plane_001)
col_collection_1.objects.link(ob_cylinder_001)
col_collection_1.objects.link(ob_cylinder)
col_collection_1.objects.link(ob_plane)
col_collection_1.objects.link(ob_lamp)
col_collection_1.objects.link(ob_camera)

# ---- scene / render settings (as saved in the file)
scene.camera = ob_camera
scene.frame_start = 1; scene.frame_end = 250; scene.frame_set(1)
scene.render.engine = 'BLENDER_EEVEE_NEXT'
scene.render.dither_intensity = 0.0
scene.cycles.use_denoising = False
scene.cycles.samples = 128
scene.cycles.sampling_pattern = 'TABULATED_SOBOL'
scene.cycles.light_sampling_threshold = 0.0
scene.cycles.use_adaptive_sampling = False
scene.cycles.use_light_tree = False
scene.cycles.blur_glossy = 0.0
scene.cycles.sample_clamp_indirect = 0.0
scene.view_settings.view_transform = 'Standard'
bpy.context.view_layer.update()
